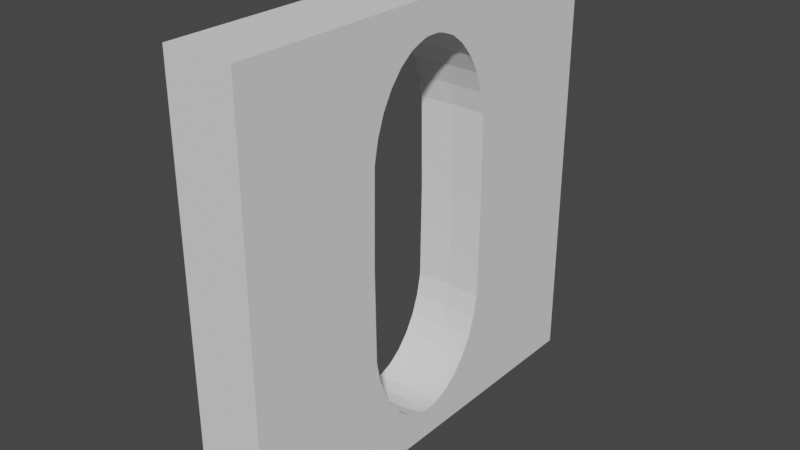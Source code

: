 # Source: LeverHolder.blend  (saved by Blender 3.0.42; exported with 4.5.12 LTS)
import bpy
from mathutils import Matrix  # noqa: F401  (used for matrix-valued properties, if any)

bpy.ops.wm.read_factory_settings(use_empty=True)
scene = bpy.context.scene
scene.name = 'Scene'

# ---- collections
col_collection = bpy.data.collections.new('Collection'); scene.collection.children.link(col_collection)

# ---- world
world_world = bpy.data.worlds.new('World'); scene.world = world_world
world_world.use_nodes = True; world_world.node_tree.nodes.clear()
_N = world_world.node_tree.nodes; _L = world_world.node_tree.links
n0 = _N.new('ShaderNodeOutputWorld'); n0.name = 'World Output'; n0.location = (300, 300)
n1 = _N.new('ShaderNodeBackground'); n1.name = 'Background'; n1.location = (10, 300)
n1.inputs[0].default_value = (0.05088, 0.05088, 0.05088, 1.0)
_L.new(n1.outputs[0], n0.inputs[0])
n0.is_active_output = True
world_world.color = (0.05088, 0.05088, 0.05088)
world_world.use_sun_shadow = False
world_world.sun_shadow_jitter_overblur = 0.0

# ---- meshes
me_cube_001 = bpy.data.meshes.new('Cube.001')
me_cube_001.from_pydata([(-1.0, -1.0, -1.0), (0.0, 0.06883, 0.8508), (-1.0, -1.0, 1.0), (0.0, 0.135, 0.8204), (-1.0, 1.0, -1.0), (0.0, 0.196, 0.7712), (0.0, 0.2495, 0.7049), (-1.0, 1.0, 1.0), (1.0, -1.0, -1.0), (0.0, 0.2934, 0.6242), (1.0, -1.0, 1.0), (0.0, 0.326, 0.532), (1.0, 1.0, -1.0), (0.0, 0.346, 0.4321), (1.0, 1.0, 1.0), (0.0, 0.2934, -0.631), (0.0, 0.2495, -0.7117), (0.0, 0.196, -0.778), (0.2351, 0.06751, 0.8508), (0.4612, 0.1324, 0.8204), (0.6695, 0.1922, 0.7712), (0.8521, 0.2447, 0.7049), (0.8521, 0.2447, -0.7117), (0.6695, 0.1922, -0.778), (0.4612, 0.1324, -0.8273), (0.2351, 0.06751, -0.8576), (0.4612, 0.06359, 0.8508), (0.9046, 0.1247, 0.8204), (0.9046, 0.1247, -0.8273), (0.4612, 0.06359, -0.8576), (0.6695, 0.05723, 0.8508), (0.6695, 0.05723, -0.8576), (0.8521, 0.04867, 0.8508), (0.8521, 0.04867, -0.8576), (0.8521, -0.04867, 0.8508), (0.8521, -0.04867, -0.8576), (0.6695, -0.05723, 0.8508), (0.6695, -0.05723, -0.8576), (0.4612, -0.06359, 0.8508), (0.9046, -0.1247, 0.8204), (0.9046, -0.1247, -0.8273), (0.4612, -0.06359, -0.8576), (0.2351, -0.06751, 0.8508), (0.4612, -0.1324, 0.8204), (0.6695, -0.1922, 0.7712), (0.8521, -0.2447, 0.7049), (0.8521, -0.2447, -0.7117), (0.6695, -0.1922, -0.778), (0.4612, -0.1324, -0.8273), (0.2351, -0.06751, -0.8576), (1.331e-08, -0.06883, 0.8508), (-1.708e-07, -0.135, 0.8204), (-4.009e-07, -0.196, 0.7712), (2.894e-07, -0.2495, 0.7049), (-7.874e-08, -0.2934, 0.6242), (1.054e-07, -0.326, 0.532), (-4.469e-07, -0.346, 0.4321), (-1.643e-06, -0.3528, -2.329e-08), (-4.469e-07, -0.346, -0.4389), (-7.231e-07, -0.326, -0.5389), (-2.628e-07, -0.2934, -0.631), (2.894e-07, -0.2495, -0.7117), (-4.009e-07, -0.196, -0.778), (1.331e-08, -0.135, -0.8273), (-9.705e-09, -0.06883, -0.8576), (-0.2351, -0.06751, 0.8508), (-0.4612, -0.1324, 0.8204), (-0.6695, -0.1922, 0.7712), (-0.8521, -0.2447, 0.7049), (-0.8521, -0.2447, -0.7117), (-0.6695, -0.1922, -0.778), (-0.4612, -0.1324, -0.8273), (-0.2351, -0.06751, -0.8576), (-0.4612, -0.06359, 0.8508), (-0.9046, -0.1247, 0.8204), (-0.9046, -0.1247, -0.8273), (-0.4612, -0.06359, -0.8576), (-0.6695, -0.05723, 0.8508), (-0.6695, -0.05723, -0.8576), (-0.8521, -0.04867, 0.8508), (-0.8521, -0.04867, -0.8576), (-4.989e-07, -4.265e-08, 0.861), (-0.8521, 0.04867, 0.8508), (-0.8521, 0.04867, -0.8576), (-0.6695, 0.05723, 0.8508), (-0.6695, 0.05723, -0.8576), (-0.4612, 0.06359, 0.8508), (-0.9046, 0.1247, 0.8204), (-0.9046, 0.1247, -0.8273), (-0.4612, 0.06359, -0.8576), (-0.2351, 0.06751, 0.8508), (-0.4612, 0.1324, 0.8204), (-0.6695, 0.1922, 0.7712), (-0.8521, 0.2447, 0.7049), (-0.8521, 0.2447, -0.7117), (-0.6695, 0.1922, -0.778), (-0.4612, 0.1324, -0.8273), (-0.2351, 0.06751, -0.8576), (3.327e-06, 0.3528, -2.329e-08), (1.394e-06, 0.346, -0.4389), (1.21e-06, 0.326, -0.5389), (4.275e-07, 0.135, -0.8273), (1.744e-07, 0.06883, -0.8576), (0.0, -3.084e-08, -0.8678), (1.0, -0.3203, -0.5389), (1.0, 0.01136, -0.8592), (1.0, 0.02366, -0.8586), (-1.0, -2.537e-08, -0.8593), (-1.0, -0.01136, -0.8592), (1.0, -0.2877, -0.631), (1.0, -2.738e-08, 0.8525), (1.0, 0.01136, 0.8523), (-1.0, 0.01136, 0.8523), (-1.0, -2.847e-08, 0.8525), (-1.0, -0.3472, -2.329e-08), (1.0, -2.755e-08, -0.8593), (-1.0, 0.01136, -0.8592), (-1.0, -0.3404, -0.4389), (-1.0, 0.02366, 0.8518), (1.0, -0.01136, 0.8523), (-1.0, -0.2877, 0.6242), (-1.0, -0.2872, 0.6252), (-1.0, 0.02366, -0.8586), (-1.0, -0.3404, 0.4321), (1.0, -0.01136, -0.8592), (-1.0, -0.3203, 0.532), (-1.0, -0.1218, 0.8204), (-1.0, -0.1379, 0.8089), (-1.0, -0.08548, 0.8352), (-1.0, -0.01136, 0.8523), (-1.0, -0.05712, 0.8453), (-1.0, -0.02366, 0.8518), (-1.0, -0.03816, 0.8508), (-1.0, -0.03838, 0.8508), (-1.0, -0.2421, 0.7049), (-1.0, -0.1865, 0.7712), (-1.0, -0.3203, -0.5389), (-1.0, 0.03816, 0.8508), (1.0, -0.02366, 0.8518), (1.0, -0.02366, -0.8586), (-1.0, 0.03816, -0.8576), (-1.0, 0.05712, 0.8453), (-1.0, 0.03838, 0.8508), (-1.0, 0.1379, 0.8089), (-1.0, 0.1218, 0.8204), (-1.0, 0.2421, 0.7049), (-1.0, 0.3404, 0.4321), (-1.0, 0.3203, 0.532), (1.0, -0.03816, 0.8508), (-1.0, -0.2877, -0.631), (-1.0, 0.2877, 0.6242), (-1.0, 0.2872, 0.6252), (-1.0, 0.1865, 0.7712), (-1.0, 0.08548, 0.8352), (1.0, -0.03816, -0.8576), (-1.0, 0.03838, -0.8576), (1.0, -0.05712, -0.8521), (1.0, -0.03838, -0.8576), (-1.0, -0.2872, -0.6321), (1.0, -0.03838, 0.8508), (-1.0, 0.05712, -0.8521), (1.0, -0.05712, 0.8453), (-1.0, 0.08548, -0.842), (1.0, -0.08548, -0.842), (-1.0, -0.2421, -0.7117), (-1.0, -0.1218, -0.8273), (1.0, -0.08548, 0.8352), (-1.0, -0.1379, -0.8158), (-1.0, -0.03838, -0.8576), (-1.0, -0.03816, -0.8576), (-1.0, -0.02366, -0.8586), (-1.0, -0.05712, -0.8521), (-1.0, -0.08548, -0.842), (-1.0, -0.1865, -0.778), (1.0, -0.1379, -0.8158), (-1.0, 0.1218, -0.8273), (-1.0, 0.1379, -0.8158), (1.0, -0.1218, -0.8273), (-1.0, 0.2872, -0.6321), (-1.0, 0.2877, -0.631), (-1.0, 0.3472, -2.329e-08), (-1.0, 0.3404, -0.4389), (-1.0, 0.2421, -0.7117), (-1.0, 0.3203, -0.5389), (-1.0, 0.1865, -0.778), (1.0, -0.1218, 0.8204), (1.0, -0.1379, 0.8089), (1.0, -0.1865, 0.7712), (1.0, -0.2421, 0.7049), (1.0, -0.2421, -0.7117), (1.0, -0.2872, -0.6321), (1.0, -0.3404, 0.4321), (1.0, -0.3203, 0.532), (1.0, -0.2872, 0.6252), (1.0, -0.2877, 0.6242), (1.0, 0.1379, 0.8089), (1.0, 0.1218, 0.8204), (1.0, 0.08548, 0.8352), (1.0, 0.05712, 0.8453), (1.0, 0.02366, 0.8518), (1.0, 0.03816, 0.8508), (1.0, 0.03838, 0.8508), (1.0, 0.2877, 0.6242), (1.0, 0.2872, 0.6252), (1.0, 0.3472, -2.329e-08), (1.0, 0.3404, 0.4321), (1.0, 0.3203, 0.532), (1.0, 0.2421, 0.7049), (1.0, 0.1865, 0.7712), (1.0, -0.1865, -0.778), (1.0, -0.3472, -2.329e-08), (1.0, -0.3404, -0.4389), (1.0, 0.03838, -0.8576), (1.0, 0.03816, -0.8576), (1.0, 0.05712, -0.8521), (1.0, 0.1218, -0.8273), (1.0, 0.1379, -0.8158), (1.0, 0.2421, -0.7117), (1.0, 0.3404, -0.4389), (1.0, 0.2877, -0.631), (1.0, 0.3203, -0.5389), (1.0, 0.1865, -0.778), (1.0, 0.2872, -0.6321), (1.0, 0.08548, -0.842)], [], [(149, 0, 2, 7, 4, 179, 183, 181, 180, 146, 147, 150, 151, 145, 152, 143, 144, 153, 141, 142, 137, 118, 112, 113, 129, 131, 132, 133, 130, 128, 126, 127, 135, 134, 121, 120, 125, 123, 114, 117, 136), (179, 4, 0, 149, 158, 164, 173, 167, 165, 172, 171, 168, 169, 170, 108, 107, 116, 122, 140, 155, 160, 162, 175, 176, 184, 182, 178), (4, 7, 14, 12), (190, 109, 8, 12, 219, 222, 217, 221, 216, 215, 223, 214, 212, 213, 106, 105, 115, 124, 139, 154, 157, 156, 163, 177, 174, 209, 189), (219, 12, 14, 10, 8, 109, 104, 211, 210, 191, 192, 194, 193, 188, 187, 186, 185, 166, 161, 159, 148, 138, 119, 110, 111, 199, 200, 201, 198, 197, 196, 195, 208, 207, 203, 202, 206, 205, 204, 218, 220), (8, 10, 2, 0), (4, 12, 8, 0), (14, 7, 2, 10), (204, 98, 99, 218), (3, 19, 18, 1), (218, 99, 100, 220), (5, 20, 19, 3), (220, 100, 15, 219), (6, 21, 20, 5), (219, 15, 16, 22, 222), (202, 203, 21, 6, 9), (17, 23, 22, 16), (202, 9, 11, 206), (101, 24, 23, 17), (206, 11, 13, 205), (102, 25, 24, 101), (205, 13, 98, 204), (1, 18, 81), (103, 25, 102), (25, 29, 28, 24), (18, 26, 81), (103, 29, 25), (19, 27, 26, 18), (195, 27, 19, 20, 208), (20, 21, 207, 208), (22, 217, 222), (21, 203, 207), (217, 22, 23, 221), (221, 23, 24, 28, 216), (28, 215, 216), (215, 28, 29, 31, 223), (26, 30, 81), (103, 31, 29), (27, 196, 197, 30, 26), (27, 195, 196), (30, 32, 81), (103, 33, 31), (32, 30, 197, 198), (31, 33, 214, 223), (33, 212, 214), (32, 201, 200, 81), (213, 212, 33, 103), (32, 198, 201), (81, 200, 199), (103, 106, 213), (81, 199, 111), (103, 105, 106), (81, 111, 110), (103, 115, 105), (81, 110, 119), (103, 124, 115), (81, 119, 138), (103, 139, 124), (81, 138, 148), (103, 154, 139), (35, 156, 157), (159, 34, 81, 148), (103, 35, 157, 154), (34, 159, 161), (35, 37, 163, 156), (34, 36, 81), (103, 37, 35), (36, 34, 161, 166), (40, 174, 177), (37, 41, 40, 177, 163), (36, 38, 81), (103, 41, 37), (185, 39, 38, 36, 166), (39, 185, 186), (38, 42, 81), (103, 49, 41), (39, 43, 42, 38), (187, 44, 43, 39, 186), (188, 45, 44, 187), (46, 190, 189), (45, 188, 193), (46, 189, 209, 47), (209, 174, 40, 48, 47), (41, 49, 48, 40), (190, 46, 61, 60, 109), (194, 54, 53, 45, 193), (47, 62, 61, 46), (192, 55, 54, 194), (48, 63, 62, 47), (191, 56, 55, 192), (49, 64, 63, 48), (210, 57, 56, 191), (42, 50, 81), (103, 64, 49), (211, 58, 57, 210), (43, 51, 50, 42), (104, 59, 58, 211), (44, 52, 51, 43), (109, 60, 59, 104), (45, 53, 52, 44), (50, 65, 81), (103, 72, 64), (57, 58, 117, 114), (51, 66, 65, 50), (58, 59, 136, 117), (52, 67, 66, 51), (59, 60, 149, 136), (53, 68, 67, 52), (60, 61, 69, 158, 149), (68, 53, 54, 120, 121), (62, 70, 69, 61), (54, 55, 125, 120), (63, 71, 70, 62), (55, 56, 123, 125), (64, 72, 71, 63), (56, 57, 114, 123), (134, 68, 121), (69, 70, 173, 164), (70, 71, 75, 167, 173), (72, 76, 75, 71), (65, 73, 81), (103, 76, 72), (66, 74, 73, 65), (74, 66, 67, 135, 127), (135, 67, 68, 134), (158, 69, 164), (74, 126, 128, 77, 73), (126, 74, 127), (167, 75, 165), (75, 76, 78, 172, 165), (73, 77, 81), (103, 78, 76), (172, 78, 80, 171), (77, 79, 81), (103, 80, 78), (130, 79, 77, 128), (171, 80, 168), (132, 81, 79, 133), (80, 103, 169, 168), (133, 79, 130), (131, 81, 132), (170, 169, 103), (129, 81, 131), (108, 170, 103), (113, 81, 129), (107, 108, 103), (112, 81, 113), (116, 107, 103), (118, 81, 112), (122, 116, 103), (137, 81, 118), (140, 122, 103), (82, 81, 137, 142), (103, 83, 155, 140), (141, 82, 142), (160, 155, 83), (160, 83, 85, 162), (82, 84, 81), (103, 85, 83), (153, 84, 82, 141), (103, 89, 85), (87, 86, 84, 153, 144), (143, 87, 144), (176, 175, 88), (85, 89, 88, 175, 162), (84, 86, 81), (95, 94, 182, 184), (88, 96, 95, 184, 176), (89, 97, 96, 88), (86, 90, 81), (103, 97, 89), (87, 91, 90, 86), (92, 91, 87, 143, 152), (93, 92, 152, 145), (178, 182, 94), (151, 93, 145), (91, 3, 1, 90), (100, 99, 181, 183), (92, 5, 3, 91), (15, 100, 183, 179), (93, 6, 5, 92), (94, 16, 15, 179, 178), (9, 6, 93, 151, 150), (95, 17, 16, 94), (11, 9, 150, 147), (96, 101, 17, 95), (13, 11, 147, 146), (97, 102, 101, 96), (98, 13, 146, 180), (90, 1, 81), (103, 102, 97), (99, 98, 180, 181)])
_uv = me_cube_001.uv_layers.new(name='UVMap')
_uv.uv.foreach_set('vector', [0.4211, 0.08903, 0.375, 0.0, 0.625, 0.0, 0.625, 0.25, 0.375, 0.25, 0.4211, 0.161, 0.4326, 0.165, 0.4451, 0.1676, 0.5, 0.1684, 0.554, 0.1676, 0.5665, 0.165, 0.578, 0.161, 0.5782, 0.1609, 0.5881, 0.1553, 0.5964, 0.1483, 0.6011, 0.1422, 0.6026, 0.1402, 0.6044, 0.1357, 0.6057, 0.1321, 0.6063, 0.1298, 0.6063, 0.1298, 0.6065, 0.128, 0.6065, 0.1264, 0.6066, 0.125, 0.6065, 0.1236, 0.6065, 0.122, 0.6063, 0.1202, 0.6063, 0.1202, 0.6057, 0.1179, 0.6044, 0.1143, 0.6026, 0.1098, 0.6011, 0.1078, 0.5964, 0.1017, 0.5881, 0.09473, 0.5782, 0.08911, 0.578, 0.08903, 0.5665, 0.08496, 0.554, 0.08245, 0.5, 0.0816, 0.4451, 0.08245, 0.4326, 0.08496, 0.4211, 0.161, 0.375, 0.25, 0.375, 0.0, 0.4211, 0.08903, 0.421, 0.08911, 0.411, 0.09473, 0.4027, 0.1017, 0.398, 0.1078, 0.3966, 0.1098, 0.3947, 0.1143, 0.3935, 0.1179, 0.3928, 0.1202, 0.3928, 0.1202, 0.3927, 0.122, 0.3926, 0.1236, 0.3926, 0.125, 0.3926, 0.1264, 0.3927, 0.128, 0.3928, 0.1298, 0.3928, 0.1298, 0.3935, 0.1321, 0.3947, 0.1357, 0.3966, 0.1402, 0.398, 0.1422, 0.4027, 0.1483, 0.411, 0.1553, 0.421, 0.1609, 0.375, 0.25, 0.625, 0.25, 0.625, 0.5, 0.375, 0.5, 0.421, 0.6609, 0.4211, 0.661, 0.375, 0.75, 0.375, 0.5, 0.4211, 0.589, 0.421, 0.5891, 0.411, 0.5947, 0.4027, 0.6017, 0.398, 0.6078, 0.3966, 0.6098, 0.3947, 0.6143, 0.3935, 0.6179, 0.3928, 0.6202, 0.3928, 0.6202, 0.3927, 0.622, 0.3926, 0.6236, 0.3926, 0.625, 0.3926, 0.6264, 0.3927, 0.628, 0.3928, 0.6298, 0.3928, 0.6298, 0.3935, 0.6321, 0.3947, 0.6357, 0.3966, 0.6402, 0.398, 0.6422, 0.4027, 0.6483, 0.411, 0.6553, 0.4211, 0.589, 0.375, 0.5, 0.625, 0.5, 0.625, 0.75, 0.375, 0.75, 0.4211, 0.661, 0.4326, 0.665, 0.4451, 0.6676, 0.5, 0.6684, 0.554, 0.6676, 0.5665, 0.665, 0.578, 0.661, 0.5782, 0.6609, 0.5881, 0.6553, 0.5964, 0.6483, 0.6011, 0.6422, 0.6026, 0.6402, 0.6044, 0.6357, 0.6057, 0.6321, 0.6063, 0.6298, 0.6063, 0.6298, 0.6065, 0.628, 0.6065, 0.6264, 0.6066, 0.625, 0.6065, 0.6236, 0.6065, 0.622, 0.6063, 0.6202, 0.6063, 0.6202, 0.6057, 0.6179, 0.6044, 0.6143, 0.6026, 0.6098, 0.6011, 0.6078, 0.5964, 0.6017, 0.5881, 0.5947, 0.5782, 0.5891, 0.578, 0.589, 0.5665, 0.585, 0.554, 0.5824, 0.5, 0.5816, 0.4451, 0.5824, 0.4326, 0.585, 0.375, 0.75, 0.625, 0.75, 0.625, 1.0, 0.375, 1.0, 0.125, 0.5, 0.375, 0.5, 0.375, 0.75, 0.125, 0.75, 0.625, 0.5, 0.875, 0.5, 0.875, 0.75, 0.625, 0.75, 0.7241, 0.5, 0.75, 0.5, 0.75, 0.4375, 0.7236, 0.4375, 0.75, 0.875, 0.7188, 0.875, 0.7188, 0.9375, 0.75, 0.9375, 0.7236, 0.4375, 0.75, 0.4375, 0.75, 0.375, 0.7219, 0.375, 0.75, 0.8125, 0.7188, 0.8125, 0.7188, 0.875, 0.75, 0.875, 0.7219, 0.375, 0.75, 0.375, 0.75, 0.3125, 0.7188, 0.3125, 0.75, 0.75, 0.7188, 0.75, 0.7188, 0.8125, 0.75, 0.8125, 0.7188, 0.3125, 0.75, 0.3125, 0.75, 0.25, 0.7188, 0.25, 0.7188, 0.3117, 0.7188, 0.6875, 0.7188, 0.6883, 0.7188, 0.75, 0.75, 0.75, 0.75, 0.6875, 0.75, 0.1875, 0.7188, 0.1875, 0.7188, 0.25, 0.75, 0.25, 0.7188, 0.6875, 0.75, 0.6875, 0.75, 0.625, 0.7219, 0.625, 0.75, 0.125, 0.7188, 0.125, 0.7188, 0.1875, 0.75, 0.1875, 0.7219, 0.625, 0.75, 0.625, 0.75, 0.5625, 0.7236, 0.5625, 0.75, 0.0625, 0.7188, 0.0625, 0.7188, 0.125, 0.75, 0.125, 0.7236, 0.5625, 0.75, 0.5625, 0.75, 0.5, 0.7241, 0.5, 0.75, 0.9375, 0.7188, 0.9375, 0.7344, 1.0, 0.7344, 0.0, 0.7188, 0.0625, 0.75, 0.0625, 0.7188, 0.0625, 0.6875, 0.0625, 0.6875, 0.125, 0.7188, 0.125, 0.7188, 0.9375, 0.6875, 0.9375, 0.7031, 1.0, 0.7031, 0.0, 0.6875, 0.0625, 0.7188, 0.0625, 0.7188, 0.875, 0.6875, 0.875, 0.6875, 0.9375, 0.7188, 0.9375, 0.6875, 0.8604, 0.6875, 0.875, 0.7188, 0.875, 0.7188, 0.8125, 0.7027, 0.8125, 0.7188, 0.8125, 0.7188, 0.75, 0.7131, 0.75, 0.7027, 0.8125, 0.7188, 0.25, 0.7131, 0.25, 0.7188, 0.3117, 0.7188, 0.75, 0.7188, 0.6883, 0.7131, 0.75, 0.7131, 0.25, 0.7188, 0.25, 0.7188, 0.1875, 0.7027, 0.1875, 0.7027, 0.1875, 0.7188, 0.1875, 0.7188, 0.125, 0.6875, 0.125, 0.6875, 0.1396, 0.6875, 0.125, 0.6802, 0.125, 0.6875, 0.1396, 0.6802, 0.125, 0.6875, 0.125, 0.6875, 0.0625, 0.6562, 0.0625, 0.6562, 0.09459, 0.6875, 0.9375, 0.6562, 0.9375, 0.6719, 1.0, 0.6719, 0.0, 0.6562, 0.0625, 0.6875, 0.0625, 0.6875, 0.875, 0.6802, 0.875, 0.6562, 0.9054, 0.6562, 0.9375, 0.6875, 0.9375, 0.6875, 0.875, 0.6875, 0.8604, 0.6802, 0.875, 0.6562, 0.9375, 0.625, 0.9375, 0.6406, 1.0, 0.6406, 0.0, 0.625, 0.0625, 0.6562, 0.0625, 0.625, 0.9375, 0.6562, 0.9375, 0.6562, 0.9054, 0.625, 0.9262, 0.6562, 0.0625, 0.625, 0.0625, 0.625, 0.07378, 0.6562, 0.09459, 0.625, 0.0625, 0.5942, 0.0625, 0.625, 0.07378, 0.625, 0.9375, 0.5942, 0.9375, 0.5938, 0.9376, 0.6094, 1.0, 0.5938, 0.06238, 0.5942, 0.0625, 0.625, 0.0625, 0.6094, 0.0, 0.625, 0.9375, 0.625, 0.9262, 0.5942, 0.9375, 0.5781, 1.0, 0.5937, 0.9376, 0.5641, 0.9439, 0.5781, 0.0, 0.5641, 0.05614, 0.5937, 0.06238, 0.5469, 1.0, 0.5609, 0.9439, 0.5337, 0.9471, 0.5469, 0.0, 0.5337, 0.05288, 0.5609, 0.05614, 0.5156, 1.0, 0.5288, 0.9471, 0.5027, 0.9481, 0.5156, 0.0, 0.5027, 0.05186, 0.5288, 0.05288, 0.4844, 1.0, 0.4973, 0.9481, 0.4712, 0.9471, 0.4844, 0.0, 0.4712, 0.05288, 0.4973, 0.05186, 0.4531, 1.0, 0.4663, 0.9471, 0.4391, 0.9439, 0.4531, 0.0, 0.4391, 0.05614, 0.4663, 0.05288, 0.4219, 1.0, 0.4359, 0.9439, 0.4063, 0.9376, 0.4219, 0.0, 0.4063, 0.06238, 0.4359, 0.05614, 0.375, 0.0625, 0.375, 0.07378, 0.4058, 0.0625, 0.4058, 0.9375, 0.375, 0.9375, 0.3906, 1.0, 0.4062, 0.9376, 0.3906, 0.0, 0.375, 0.0625, 0.4058, 0.0625, 0.4062, 0.06238, 0.375, 0.9375, 0.4058, 0.9375, 0.375, 0.9262, 0.375, 0.0625, 0.3437, 0.0625, 0.3438, 0.09459, 0.375, 0.07378, 0.375, 0.9375, 0.3437, 0.9375, 0.3594, 1.0, 0.3594, 0.0, 0.3437, 0.0625, 0.375, 0.0625, 0.3437, 0.9375, 0.375, 0.9375, 0.375, 0.9262, 0.3438, 0.9054, 0.3125, 0.125, 0.3125, 0.1396, 0.3198, 0.125, 0.3437, 0.0625, 0.3125, 0.0625, 0.3125, 0.125, 0.3198, 0.125, 0.3438, 0.09459, 0.3437, 0.9375, 0.3125, 0.9375, 0.3281, 1.0, 0.3281, 0.0, 0.3125, 0.0625, 0.3437, 0.0625, 0.3198, 0.875, 0.3125, 0.875, 0.3125, 0.9375, 0.3437, 0.9375, 0.3438, 0.9054, 0.3125, 0.875, 0.3198, 0.875, 0.3125, 0.8604, 0.3125, 0.9375, 0.2812, 0.9375, 0.2969, 1.0, 0.2969, 0.0, 0.2812, 0.0625, 0.3125, 0.0625, 0.3125, 0.875, 0.2812, 0.875, 0.2812, 0.9375, 0.3125, 0.9375, 0.2973, 0.8125, 0.2812, 0.8125, 0.2812, 0.875, 0.3125, 0.875, 0.3125, 0.8604, 0.2869, 0.75, 0.2812, 0.75, 0.2812, 0.8125, 0.2973, 0.8125, 0.2812, 0.25, 0.2812, 0.3117, 0.2869, 0.25, 0.2812, 0.75, 0.2869, 0.75, 0.2812, 0.6883, 0.2812, 0.25, 0.2869, 0.25, 0.2973, 0.1875, 0.2812, 0.1875, 0.2973, 0.1875, 0.3125, 0.1396, 0.3125, 0.125, 0.2812, 0.125, 0.2812, 0.1875, 0.3125, 0.0625, 0.2812, 0.0625, 0.2812, 0.125, 0.3125, 0.125, 0.2812, 0.3117, 0.2812, 0.25, 0.25, 0.25, 0.25, 0.3125, 0.2812, 0.3125, 0.2812, 0.6875, 0.25, 0.6875, 0.25, 0.75, 0.2812, 0.75, 0.2812, 0.6883, 0.2812, 0.1875, 0.25, 0.1875, 0.25, 0.25, 0.2812, 0.25, 0.2781, 0.625, 0.25, 0.625, 0.25, 0.6875, 0.2812, 0.6875, 0.2812, 0.125, 0.25, 0.125, 0.25, 0.1875, 0.2812, 0.1875, 0.2764, 0.5625, 0.25, 0.5625, 0.25, 0.625, 0.2781, 0.625, 0.2812, 0.0625, 0.25, 0.0625, 0.25, 0.125, 0.2812, 0.125, 0.2759, 0.5, 0.25, 0.5, 0.25, 0.5625, 0.2764, 0.5625, 0.2812, 0.9375, 0.25, 0.9375, 0.2656, 1.0, 0.2656, 0.0, 0.25, 0.0625, 0.2812, 0.0625, 0.2764, 0.4375, 0.25, 0.4375, 0.25, 0.5, 0.2759, 0.5, 0.2812, 0.875, 0.25, 0.875, 0.25, 0.9375, 0.2812, 0.9375, 0.2781, 0.375, 0.25, 0.375, 0.25, 0.4375, 0.2764, 0.4375, 0.2812, 0.8125, 0.25, 0.8125, 0.25, 0.875, 0.2812, 0.875, 0.2812, 0.3125, 0.25, 0.3125, 0.25, 0.375, 0.2781, 0.375, 0.2812, 0.75, 0.25, 0.75, 0.25, 0.8125, 0.2812, 0.8125, 0.25, 0.9375, 0.2188, 0.9375, 0.2344, 1.0, 0.2344, 0.0, 0.2188, 0.0625, 0.25, 0.0625, 0.25, 0.5, 0.25, 0.4375, 0.2236, 0.4375, 0.2241, 0.5, 0.25, 0.875, 0.2188, 0.875, 0.2188, 0.9375, 0.25, 0.9375, 0.25, 0.4375, 0.25, 0.375, 0.2219, 0.375, 0.2236, 0.4375, 0.25, 0.8125, 0.2188, 0.8125, 0.2188, 0.875, 0.25, 0.875, 0.25, 0.375, 0.25, 0.3125, 0.2188, 0.3125, 0.2219, 0.375, 0.25, 0.75, 0.2188, 0.75, 0.2188, 0.8125, 0.25, 0.8125, 0.25, 0.3125, 0.25, 0.25, 0.2188, 0.25, 0.2188, 0.3117, 0.2188, 0.3125, 0.2188, 0.75, 0.25, 0.75, 0.25, 0.6875, 0.2188, 0.6875, 0.2188, 0.6883, 0.25, 0.1875, 0.2188, 0.1875, 0.2188, 0.25, 0.25, 0.25, 0.25, 0.6875, 0.25, 0.625, 0.2219, 0.625, 0.2188, 0.6875, 0.25, 0.125, 0.2188, 0.125, 0.2188, 0.1875, 0.25, 0.1875, 0.25, 0.625, 0.25, 0.5625, 0.2236, 0.5625, 0.2219, 0.625, 0.25, 0.0625, 0.2188, 0.0625, 0.2188, 0.125, 0.25, 0.125, 0.25, 0.5625, 0.25, 0.5, 0.2241, 0.5, 0.2236, 0.5625, 0.2131, 0.75, 0.2188, 0.75, 0.2188, 0.6883, 0.2188, 0.25, 0.2188, 0.1875, 0.2027, 0.1875, 0.2131, 0.25, 0.2188, 0.1875, 0.2188, 0.125, 0.1875, 0.125, 0.1875, 0.1396, 0.2027, 0.1875, 0.2188, 0.0625, 0.1875, 0.0625, 0.1875, 0.125, 0.2188, 0.125, 0.2188, 0.9375, 0.1875, 0.9375, 0.2031, 1.0, 0.2031, 0.0, 0.1875, 0.0625, 0.2188, 0.0625, 0.2188, 0.875, 0.1875, 0.875, 0.1875, 0.9375, 0.2188, 0.9375, 0.1875, 0.875, 0.2188, 0.875, 0.2188, 0.8125, 0.2027, 0.8125, 0.1875, 0.8604, 0.2027, 0.8125, 0.2188, 0.8125, 0.2188, 0.75, 0.2131, 0.75, 0.2188, 0.3117, 0.2188, 0.25, 0.2131, 0.25, 0.1875, 0.875, 0.1802, 0.875, 0.1563, 0.9054, 0.1563, 0.9375, 0.1875, 0.9375, 0.1802, 0.875, 0.1875, 0.875, 0.1875, 0.8604, 0.1875, 0.1396, 0.1875, 0.125, 0.1802, 0.125, 0.1875, 0.125, 0.1875, 0.0625, 0.1563, 0.0625, 0.1563, 0.09459, 0.1802, 0.125, 0.1875, 0.9375, 0.1563, 0.9375, 0.1719, 1.0, 0.1719, 0.0, 0.1563, 0.0625, 0.1875, 0.0625, 0.1563, 0.09459, 0.1563, 0.0625, 0.125, 0.0625, 0.125, 0.07378, 0.1563, 0.9375, 0.125, 0.9375, 0.1406, 1.0, 0.1406, 0.0, 0.125, 0.0625, 0.1563, 0.0625, 0.125, 0.9262, 0.125, 0.9375, 0.1563, 0.9375, 0.1563, 0.9054, 0.125, 0.07378, 0.125, 0.0625, 0.09416, 0.0625, 0.09378, 0.9376, 0.1094, 1.0, 0.125, 0.9375, 0.09416, 0.9375, 0.125, 0.0625, 0.1094, 0.0, 0.09378, 0.06238, 0.09416, 0.0625, 0.09416, 0.9375, 0.125, 0.9375, 0.125, 0.9262, 0.06409, 0.9439, 0.07813, 1.0, 0.09372, 0.9376, 0.06409, 0.05614, 0.09372, 0.06238, 0.07813, 0.0, 0.03366, 0.9471, 0.04688, 1.0, 0.06091, 0.9439, 0.03366, 0.05288, 0.06091, 0.05614, 0.04688, 0.0, 0.002659, 0.9481, 0.01563, 1.0, 0.02885, 0.9471, 0.002659, 0.05186, 0.02885, 0.05288, 0.01563, 0.0, 0.9712, 0.9471, 0.9844, 1.0, 0.9973, 0.9481, 0.9712, 0.05288, 0.9973, 0.05186, 0.9844, 0.0, 0.9391, 0.9439, 0.9531, 1.0, 0.9663, 0.9471, 0.9391, 0.05614, 0.9663, 0.05288, 0.9531, 0.0, 0.9063, 0.9376, 0.9219, 1.0, 0.9359, 0.9439, 0.9063, 0.06238, 0.9359, 0.05614, 0.9219, 0.0, 0.875, 0.9375, 0.8906, 1.0, 0.9062, 0.9376, 0.9058, 0.9375, 0.8906, 0.0, 0.875, 0.0625, 0.9058, 0.0625, 0.9062, 0.06238, 0.875, 0.9262, 0.875, 0.9375, 0.9058, 0.9375, 0.875, 0.07378, 0.9058, 0.0625, 0.875, 0.0625, 0.875, 0.07378, 0.875, 0.0625, 0.8438, 0.0625, 0.8438, 0.09459, 0.875, 0.9375, 0.8438, 0.9375, 0.8594, 1.0, 0.8594, 0.0, 0.8438, 0.0625, 0.875, 0.0625, 0.8438, 0.9054, 0.8438, 0.9375, 0.875, 0.9375, 0.875, 0.9262, 0.8281, 0.0, 0.8125, 0.0625, 0.8438, 0.0625, 0.8125, 0.875, 0.8125, 0.9375, 0.8438, 0.9375, 0.8438, 0.9054, 0.8198, 0.875, 0.8125, 0.8604, 0.8125, 0.875, 0.8198, 0.875, 0.8125, 0.1396, 0.8198, 0.125, 0.8125, 0.125, 0.8438, 0.0625, 0.8125, 0.0625, 0.8125, 0.125, 0.8198, 0.125, 0.8438, 0.09459, 0.8438, 0.9375, 0.8125, 0.9375, 0.8281, 1.0, 0.7812, 0.1875, 0.7812, 0.25, 0.7869, 0.25, 0.7973, 0.1875, 0.8125, 0.125, 0.7812, 0.125, 0.7812, 0.1875, 0.7973, 0.1875, 0.8125, 0.1396, 0.8125, 0.0625, 0.7812, 0.0625, 0.7812, 0.125, 0.8125, 0.125, 0.8125, 0.9375, 0.7812, 0.9375, 0.7969, 1.0, 0.7969, 0.0, 0.7812, 0.0625, 0.8125, 0.0625, 0.8125, 0.875, 0.7812, 0.875, 0.7812, 0.9375, 0.8125, 0.9375, 0.7812, 0.8125, 0.7812, 0.875, 0.8125, 0.875, 0.8125, 0.8604, 0.7973, 0.8125, 0.7812, 0.75, 0.7812, 0.8125, 0.7973, 0.8125, 0.7869, 0.75, 0.7812, 0.3117, 0.7869, 0.25, 0.7812, 0.25, 0.7812, 0.6883, 0.7812, 0.75, 0.7869, 0.75, 0.7812, 0.875, 0.75, 0.875, 0.75, 0.9375, 0.7812, 0.9375, 0.7812, 0.375, 0.75, 0.4375, 0.7764, 0.4375, 0.7781, 0.375, 0.7812, 0.8125, 0.75, 0.8125, 0.75, 0.875, 0.7812, 0.875, 0.75, 0.3125, 0.75, 0.375, 0.7781, 0.375, 0.7812, 0.3125, 0.7812, 0.75, 0.75, 0.75, 0.75, 0.8125, 0.7812, 0.8125, 0.7812, 0.25, 0.75, 0.25, 0.75, 0.3125, 0.7812, 0.3125, 0.7812, 0.3117, 0.75, 0.6875, 0.75, 0.75, 0.7812, 0.75, 0.7812, 0.6883, 0.7812, 0.6875, 0.7812, 0.1875, 0.75, 0.1875, 0.75, 0.25, 0.7812, 0.25, 0.75, 0.625, 0.75, 0.6875, 0.7812, 0.6875, 0.7781, 0.625, 0.7812, 0.125, 0.75, 0.125, 0.75, 0.1875, 0.7812, 0.1875, 0.75, 0.5625, 0.75, 0.625, 0.7781, 0.625, 0.7764, 0.5625, 0.7812, 0.0625, 0.75, 0.0625, 0.75, 0.125, 0.7812, 0.125, 0.75, 0.5, 0.75, 0.5625, 0.7764, 0.5625, 0.7759, 0.5, 0.7812, 0.9375, 0.75, 0.9375, 0.7656, 1.0, 0.7656, 0.0, 0.75, 0.0625, 0.7812, 0.0625, 0.7812, 0.4375, 0.75, 0.5, 0.7759, 0.5, 0.7764, 0.4375])
me_cube_001.use_remesh_fix_poles = True
me_cube_001.use_remesh_preserve_attributes = False
me_cube_001.update()

# ---- objects
ob_cube = bpy.data.objects.new('Cube', me_cube_001)

# ---- transforms, parenting, visibility, modifiers, constraints
ob_cube.location = (0.0, 0.0, 0.0)
ob_cube.scale = (0.1619, 1.0, 1.0)

# ---- collection membership
col_collection.objects.link(ob_cube)

# ---- scene / render settings (as saved in the file)
scene.frame_start = 1; scene.frame_end = 250; scene.frame_set(1)
scene.render.engine = 'BLENDER_EEVEE_NEXT'
scene.cycles.sampling_pattern = 'TABULATED_SOBOL'
scene.cycles.use_light_tree = False
scene.view_settings.view_transform = 'Filmic'
bpy.context.view_layer.update()

# ---- added for rendering (the .blend has no active camera and no usable light): camera, sun
cam_auto = bpy.data.cameras.new('AutoCamera')
cam_auto.lens = 50.0
cam_auto.sensor_width = 36.0
cam_auto.clip_end = 1000.0
ob_auto_camera = bpy.data.objects.new('AutoCamera', cam_auto)
scene.collection.objects.link(ob_auto_camera)
ob_auto_camera.location = (2.63402, -3.16083, 2.10722)
ob_auto_camera.rotation_euler = (1.09748, -7.21219e-08, 0.694738)
scene.camera = ob_auto_camera
light_auto_sun = bpy.data.lights.new('AutoSun', 'SUN')
light_auto_sun.energy = 3.0
light_auto_sun.angle = 0.0523599
ob_auto_sun = bpy.data.objects.new('AutoSun', light_auto_sun)
scene.collection.objects.link(ob_auto_sun)
ob_auto_sun.rotation_euler = (0.872665, 0.174533, 0.523599)
bpy.context.view_layer.update()

